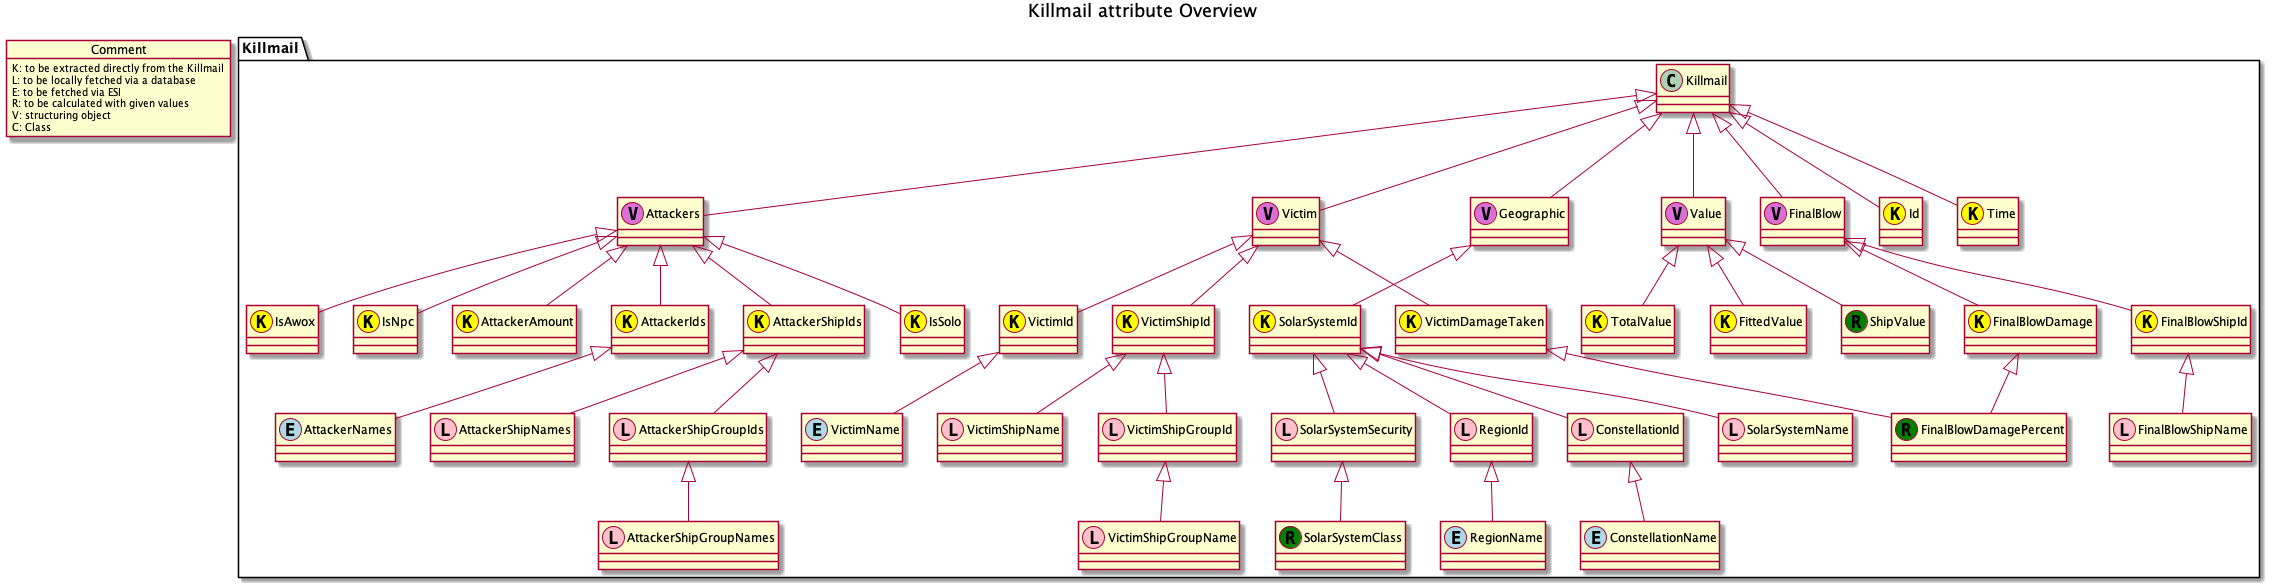

The diagram above was rendered by PlantUML. Its source (embedded in the PNG):
@startuml

title Killmail attribute Overview


object Comment{
    K: to be extracted directly from the Killmail
    L: to be locally fetched via a database
    E: to be fetched via ESI
    R: to be calculated with given values
    V: structuring object
    C: Class
}

package Killmail <<Folder>>{

class Killmail

Class Attackers << (V, orchid) >>
Class Victim << (V, orchid) >>
class Geographic << (V, orchid) >>
class Value << (V, orchid) >>
class FinalBlow << (V, orchid) >>

class VictimId << (K, yellow) >>
class VictimName << (E, lightblue) >>
class AttackerIds << (K, yellow) >>
class AttackerNames << (E, lightblue) >>

class VictimShipId << (K, yellow) >>
class VictimShipName << (L, pink) >>
class VictimShipGroupId << (L, pink) >>
class VictimShipGroupName << (L, pink) >>

class AttackerShipIds << (K, yellow) >>
class AttackerShipNames << (L, pink) >>
class AttackerShipGroupIds << (L, pink) >>
class AttackerShipGroupNames << (L, pink) >>

class RegionId << (L, pink) >>
class RegionName << (E, lightblue) >>
class ConstellationId << (L, pink) >>
class ConstellationName << (E, lightblue) >>
class SolarSystemId << (K, yellow) >>
class SolarSystemName << (L, pink) >>
class SolarSystemSecurity << (L, pink) >>
class SolarSystemClass << (R, green) >>

class Id << (K, yellow) >>
class TotalValue << (K, yellow) >>
class FittedValue << (K, yellow) >>
class ShipValue << (R, green) >>
class Time << (K, yellow) >>
class IsSolo << (K, yellow) >>
class IsAwox << (K, yellow) >>
class IsNpc << (K, yellow) >>
class AttackerAmount << (K, yellow) >>
class VictimDamageTaken << (K, yellow) >>

class FinalBlowShipId << (K, yellow) >>
class FinalBlowShipName << (L, pink) >>
class FinalBlowDamage << (K, yellow) >>
class FinalBlowDamagePercent << (R, green) >>
}

Killmail <|-down- Attackers
Killmail <|-down- Victim
Killmail <|-down- Geographic
Killmail <|-down- Id
Killmail <|-down- Time
Killmail <|-down- Value
Killmail <|-down- FinalBlow

Value <|-down- TotalValue
Value <|-down- FittedValue
Value <|-down- ShipValue

FinalBlow <|-down- FinalBlowShipId
FinalBlow <|-down- FinalBlowDamage

FinalBlowDamage <|-down- FinalBlowDamagePercent
VictimDamageTaken <|-down- FinalBlowDamagePercent

FinalBlowShipId <|-down- FinalBlowShipName

Geographic <|-down- SolarSystemId

Victim <|-down- VictimShipId
Victim <|-down- VictimId
Victim <|-down- VictimDamageTaken

VictimShipId <|-down- VictimShipName
VictimShipId <|-down- VictimShipGroupId
VictimShipGroupId <|-down- VictimShipGroupName

VictimId <|-down- VictimName

Attackers <|-down- AttackerShipIds
Attackers <|-down- AttackerIds
Attackers <|-down- IsSolo
Attackers <|-down- IsAwox
Attackers <|-down- IsNpc
Attackers <|-down- AttackerAmount


AttackerShipIds <|-down- AttackerShipNames
AttackerShipIds <|-down- AttackerShipGroupIds
AttackerShipGroupIds <|-down- AttackerShipGroupNames

AttackerIds <|-down- AttackerNames

SolarSystemId <|-down- SolarSystemName
SolarSystemId <|-down- SolarSystemSecurity
SolarSystemId <|-down- RegionId
SolarSystemId <|-down- ConstellationId

RegionId <|-down- RegionName
ConstellationId <|-down- ConstellationName

SolarSystemSecurity <|-down- SolarSystemClass

@enduml